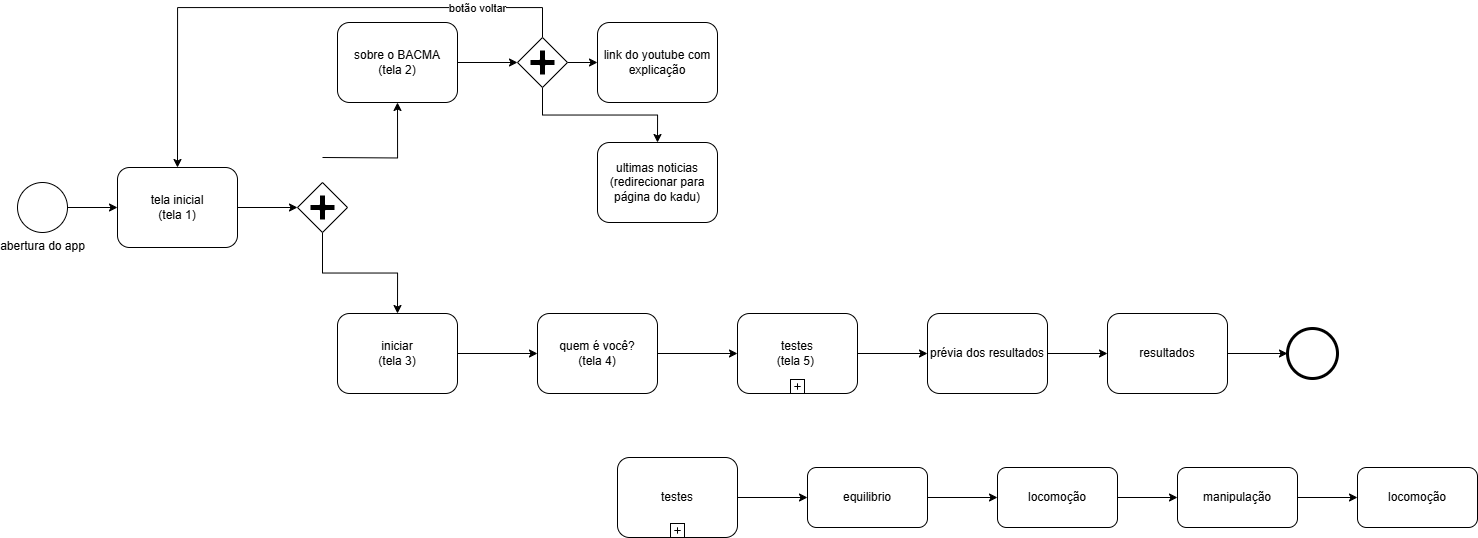

The diagram above was exported from draw.io. Its source (the exported page's mxGraphModel, read from the mxfile embedded in the PNG):
<mxGraphModel dx="1173" dy="613" grid="1" gridSize="10" guides="1" tooltips="1" connect="1" arrows="1" fold="1" page="1" pageScale="1" pageWidth="850" pageHeight="1100" background="none" math="0" shadow="0">
  <root>
    <mxCell id="0" />
    <mxCell id="1" parent="0" />
    <mxCell id="7a84cebc1def654-1" value="abertura do app" style="shape=mxgraph.bpmn.shape;html=1;verticalLabelPosition=bottom;labelBackgroundColor=#ffffff;verticalAlign=top;perimeter=ellipsePerimeter;outline=standard;symbol=general;" parent="1" vertex="1">
      <mxGeometry x="260" y="265" width="50" height="50" as="geometry" />
    </mxCell>
    <mxCell id="BAjG6atXqVWXZ9zUJh5G-3" value="" style="edgeStyle=orthogonalEdgeStyle;rounded=0;orthogonalLoop=1;jettySize=auto;html=1;" edge="1" parent="1" source="7a84cebc1def654-2" target="7a84cebc1def654-9">
      <mxGeometry relative="1" as="geometry" />
    </mxCell>
    <mxCell id="7a84cebc1def654-2" value="tela inicial&lt;br&gt;(tela 1)" style="shape=ext;rounded=1;html=1;whiteSpace=wrap;" parent="1" vertex="1">
      <mxGeometry x="360" y="250" width="120" height="80" as="geometry" />
    </mxCell>
    <mxCell id="BAjG6atXqVWXZ9zUJh5G-12" value="" style="edgeStyle=orthogonalEdgeStyle;rounded=0;orthogonalLoop=1;jettySize=auto;html=1;" edge="1" parent="1" source="7a84cebc1def654-3" target="BAjG6atXqVWXZ9zUJh5G-11">
      <mxGeometry relative="1" as="geometry" />
    </mxCell>
    <mxCell id="7a84cebc1def654-3" value="sobre o BACMA&lt;br&gt;(tela 2)" style="shape=ext;rounded=1;html=1;whiteSpace=wrap;" parent="1" vertex="1">
      <mxGeometry x="580" y="105" width="120" height="80" as="geometry" />
    </mxCell>
    <mxCell id="BAjG6atXqVWXZ9zUJh5G-21" value="" style="edgeStyle=orthogonalEdgeStyle;rounded=0;orthogonalLoop=1;jettySize=auto;html=1;" edge="1" parent="1" source="7a84cebc1def654-8" target="BAjG6atXqVWXZ9zUJh5G-20">
      <mxGeometry relative="1" as="geometry" />
    </mxCell>
    <mxCell id="7a84cebc1def654-8" value="iniciar&lt;br&gt;(tela 3)" style="shape=ext;rounded=1;html=1;whiteSpace=wrap;" parent="1" vertex="1">
      <mxGeometry x="580" y="396" width="120" height="80" as="geometry" />
    </mxCell>
    <mxCell id="BAjG6atXqVWXZ9zUJh5G-5" style="edgeStyle=orthogonalEdgeStyle;rounded=0;orthogonalLoop=1;jettySize=auto;html=1;entryX=0.5;entryY=0;entryDx=0;entryDy=0;" edge="1" parent="1" source="7a84cebc1def654-9" target="7a84cebc1def654-8">
      <mxGeometry relative="1" as="geometry" />
    </mxCell>
    <mxCell id="BAjG6atXqVWXZ9zUJh5G-6" style="edgeStyle=orthogonalEdgeStyle;rounded=0;orthogonalLoop=1;jettySize=auto;html=1;entryX=0.5;entryY=1;entryDx=0;entryDy=0;" edge="1" parent="1" target="7a84cebc1def654-3">
      <mxGeometry relative="1" as="geometry">
        <mxPoint x="565" y="240" as="sourcePoint" />
      </mxGeometry>
    </mxCell>
    <mxCell id="7a84cebc1def654-9" value="" style="shape=mxgraph.bpmn.shape;html=1;verticalLabelPosition=bottom;labelBackgroundColor=#ffffff;verticalAlign=top;perimeter=rhombusPerimeter;background=gateway;outline=none;symbol=parallelGw;" parent="1" vertex="1">
      <mxGeometry x="540" y="265" width="50" height="50" as="geometry" />
    </mxCell>
    <mxCell id="7a84cebc1def654-26" value="" style="shape=mxgraph.bpmn.shape;html=1;verticalLabelPosition=bottom;labelBackgroundColor=#ffffff;verticalAlign=top;perimeter=ellipsePerimeter;outline=end;symbol=general;" parent="1" vertex="1">
      <mxGeometry x="1530" y="411" width="50" height="50" as="geometry" />
    </mxCell>
    <mxCell id="BAjG6atXqVWXZ9zUJh5G-31" value="" style="edgeStyle=orthogonalEdgeStyle;rounded=0;orthogonalLoop=1;jettySize=auto;html=1;" edge="1" parent="1" source="7a84cebc1def654-29" target="BAjG6atXqVWXZ9zUJh5G-30">
      <mxGeometry relative="1" as="geometry">
        <Array as="points">
          <mxPoint x="941" y="580" />
        </Array>
      </mxGeometry>
    </mxCell>
    <mxCell id="7a84cebc1def654-29" value="testes" style="html=1;whiteSpace=wrap;rounded=1;" parent="1" vertex="1">
      <mxGeometry x="860" y="540" width="120" height="80" as="geometry" />
    </mxCell>
    <mxCell id="7a84cebc1def654-30" value="" style="html=1;shape=plus;" parent="7a84cebc1def654-29" vertex="1">
      <mxGeometry x="0.5" y="1" width="14" height="14" relative="1" as="geometry">
        <mxPoint x="-7" y="-14" as="offset" />
      </mxGeometry>
    </mxCell>
    <mxCell id="7a84cebc1def654-36" style="edgeStyle=orthogonalEdgeStyle;rounded=0;html=1;jettySize=auto;orthogonalLoop=1;" parent="1" source="7a84cebc1def654-1" target="7a84cebc1def654-2" edge="1">
      <mxGeometry relative="1" as="geometry" />
    </mxCell>
    <mxCell id="BAjG6atXqVWXZ9zUJh5G-9" value="link do youtube com explicação" style="shape=ext;rounded=1;html=1;whiteSpace=wrap;" vertex="1" parent="1">
      <mxGeometry x="840" y="105" width="120" height="80" as="geometry" />
    </mxCell>
    <mxCell id="BAjG6atXqVWXZ9zUJh5G-15" style="edgeStyle=orthogonalEdgeStyle;rounded=0;orthogonalLoop=1;jettySize=auto;html=1;exitX=0.5;exitY=1;exitDx=0;exitDy=0;entryX=0.5;entryY=0;entryDx=0;entryDy=0;" edge="1" parent="1" source="BAjG6atXqVWXZ9zUJh5G-11" target="BAjG6atXqVWXZ9zUJh5G-14">
      <mxGeometry relative="1" as="geometry" />
    </mxCell>
    <mxCell id="BAjG6atXqVWXZ9zUJh5G-17" style="edgeStyle=orthogonalEdgeStyle;rounded=0;orthogonalLoop=1;jettySize=auto;html=1;exitX=1;exitY=0.5;exitDx=0;exitDy=0;" edge="1" parent="1" source="BAjG6atXqVWXZ9zUJh5G-11" target="BAjG6atXqVWXZ9zUJh5G-9">
      <mxGeometry relative="1" as="geometry" />
    </mxCell>
    <mxCell id="BAjG6atXqVWXZ9zUJh5G-18" style="edgeStyle=orthogonalEdgeStyle;rounded=0;orthogonalLoop=1;jettySize=auto;html=1;exitX=0.5;exitY=0;exitDx=0;exitDy=0;entryX=0.5;entryY=0;entryDx=0;entryDy=0;" edge="1" parent="1" source="BAjG6atXqVWXZ9zUJh5G-11" target="7a84cebc1def654-2">
      <mxGeometry relative="1" as="geometry">
        <Array as="points">
          <mxPoint x="785" y="90" />
          <mxPoint x="420" y="90" />
        </Array>
      </mxGeometry>
    </mxCell>
    <mxCell id="BAjG6atXqVWXZ9zUJh5G-19" value="botão voltar" style="edgeLabel;html=1;align=center;verticalAlign=middle;resizable=0;points=[];" vertex="1" connectable="0" parent="BAjG6atXqVWXZ9zUJh5G-18">
      <mxGeometry x="-0.6518" relative="1" as="geometry">
        <mxPoint as="offset" />
      </mxGeometry>
    </mxCell>
    <mxCell id="BAjG6atXqVWXZ9zUJh5G-11" value="" style="shape=mxgraph.bpmn.shape;html=1;verticalLabelPosition=bottom;labelBackgroundColor=#ffffff;verticalAlign=top;perimeter=rhombusPerimeter;background=gateway;outline=none;symbol=parallelGw;" vertex="1" parent="1">
      <mxGeometry x="760" y="120" width="50" height="50" as="geometry" />
    </mxCell>
    <mxCell id="BAjG6atXqVWXZ9zUJh5G-14" value="ultimas noticias&lt;br&gt;(redirecionar para página do kadu)" style="shape=ext;rounded=1;html=1;whiteSpace=wrap;" vertex="1" parent="1">
      <mxGeometry x="840" y="225" width="120" height="80" as="geometry" />
    </mxCell>
    <mxCell id="BAjG6atXqVWXZ9zUJh5G-29" value="" style="edgeStyle=orthogonalEdgeStyle;rounded=0;orthogonalLoop=1;jettySize=auto;html=1;" edge="1" parent="1" source="BAjG6atXqVWXZ9zUJh5G-20" target="BAjG6atXqVWXZ9zUJh5G-27">
      <mxGeometry relative="1" as="geometry" />
    </mxCell>
    <mxCell id="BAjG6atXqVWXZ9zUJh5G-20" value="quem é você?&lt;br&gt;(tela 4)" style="shape=ext;rounded=1;html=1;whiteSpace=wrap;" vertex="1" parent="1">
      <mxGeometry x="780" y="396" width="120" height="80" as="geometry" />
    </mxCell>
    <mxCell id="BAjG6atXqVWXZ9zUJh5G-49" value="" style="edgeStyle=orthogonalEdgeStyle;rounded=0;orthogonalLoop=1;jettySize=auto;html=1;" edge="1" parent="1" source="BAjG6atXqVWXZ9zUJh5G-27" target="BAjG6atXqVWXZ9zUJh5G-48">
      <mxGeometry relative="1" as="geometry" />
    </mxCell>
    <mxCell id="BAjG6atXqVWXZ9zUJh5G-27" value="testes&lt;br&gt;(tela 5)&amp;nbsp;" style="html=1;whiteSpace=wrap;rounded=1;" vertex="1" parent="1">
      <mxGeometry x="980" y="396" width="120" height="80" as="geometry" />
    </mxCell>
    <mxCell id="BAjG6atXqVWXZ9zUJh5G-28" value="" style="html=1;shape=plus;" vertex="1" parent="BAjG6atXqVWXZ9zUJh5G-27">
      <mxGeometry x="0.5" y="1" width="14" height="14" relative="1" as="geometry">
        <mxPoint x="-7" y="-14" as="offset" />
      </mxGeometry>
    </mxCell>
    <mxCell id="BAjG6atXqVWXZ9zUJh5G-61" value="" style="edgeStyle=orthogonalEdgeStyle;rounded=0;orthogonalLoop=1;jettySize=auto;html=1;" edge="1" parent="1" source="BAjG6atXqVWXZ9zUJh5G-30" target="BAjG6atXqVWXZ9zUJh5G-33">
      <mxGeometry relative="1" as="geometry" />
    </mxCell>
    <mxCell id="BAjG6atXqVWXZ9zUJh5G-30" value="equilibrio" style="whiteSpace=wrap;html=1;rounded=1;" vertex="1" parent="1">
      <mxGeometry x="1050" y="550" width="120" height="60" as="geometry" />
    </mxCell>
    <mxCell id="BAjG6atXqVWXZ9zUJh5G-62" value="" style="edgeStyle=orthogonalEdgeStyle;rounded=0;orthogonalLoop=1;jettySize=auto;html=1;" edge="1" parent="1" source="BAjG6atXqVWXZ9zUJh5G-33" target="BAjG6atXqVWXZ9zUJh5G-36">
      <mxGeometry relative="1" as="geometry" />
    </mxCell>
    <mxCell id="BAjG6atXqVWXZ9zUJh5G-33" value="locomoção" style="whiteSpace=wrap;html=1;rounded=1;" vertex="1" parent="1">
      <mxGeometry x="1240" y="550" width="120" height="60" as="geometry" />
    </mxCell>
    <mxCell id="BAjG6atXqVWXZ9zUJh5G-63" value="" style="edgeStyle=orthogonalEdgeStyle;rounded=0;orthogonalLoop=1;jettySize=auto;html=1;" edge="1" parent="1" source="BAjG6atXqVWXZ9zUJh5G-36" target="BAjG6atXqVWXZ9zUJh5G-39">
      <mxGeometry relative="1" as="geometry" />
    </mxCell>
    <mxCell id="BAjG6atXqVWXZ9zUJh5G-36" value="manipulação" style="whiteSpace=wrap;html=1;rounded=1;" vertex="1" parent="1">
      <mxGeometry x="1420" y="550" width="120" height="60" as="geometry" />
    </mxCell>
    <mxCell id="BAjG6atXqVWXZ9zUJh5G-39" value="locomoção" style="whiteSpace=wrap;html=1;rounded=1;" vertex="1" parent="1">
      <mxGeometry x="1600" y="550" width="120" height="60" as="geometry" />
    </mxCell>
    <mxCell id="BAjG6atXqVWXZ9zUJh5G-65" value="" style="edgeStyle=orthogonalEdgeStyle;rounded=0;orthogonalLoop=1;jettySize=auto;html=1;" edge="1" parent="1" source="BAjG6atXqVWXZ9zUJh5G-48" target="BAjG6atXqVWXZ9zUJh5G-64">
      <mxGeometry relative="1" as="geometry" />
    </mxCell>
    <mxCell id="BAjG6atXqVWXZ9zUJh5G-48" value="prévia dos resultados" style="shape=ext;rounded=1;html=1;whiteSpace=wrap;" vertex="1" parent="1">
      <mxGeometry x="1170" y="396" width="120" height="80" as="geometry" />
    </mxCell>
    <mxCell id="BAjG6atXqVWXZ9zUJh5G-66" value="" style="edgeStyle=orthogonalEdgeStyle;rounded=0;orthogonalLoop=1;jettySize=auto;html=1;" edge="1" parent="1" source="BAjG6atXqVWXZ9zUJh5G-64" target="7a84cebc1def654-26">
      <mxGeometry relative="1" as="geometry" />
    </mxCell>
    <mxCell id="BAjG6atXqVWXZ9zUJh5G-64" value="resultados" style="shape=ext;rounded=1;html=1;whiteSpace=wrap;" vertex="1" parent="1">
      <mxGeometry x="1350" y="396" width="120" height="80" as="geometry" />
    </mxCell>
  </root>
</mxGraphModel>